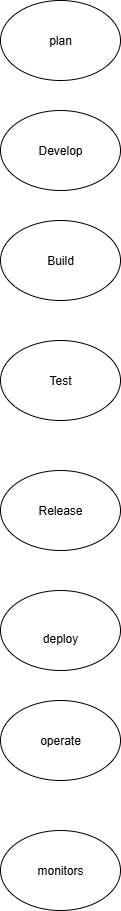

The diagram above was exported from draw.io. Its source (the exported page's mxGraphModel, read from the mxfile embedded in the PNG):
<mxGraphModel dx="1026" dy="556" grid="1" gridSize="10" guides="1" tooltips="1" connect="1" arrows="1" fold="1" page="1" pageScale="1" pageWidth="850" pageHeight="1100" math="0" shadow="0">
  <root>
    <mxCell id="0" />
    <mxCell id="1" parent="0" />
    <mxCell id="WRIHBdLMrsvrcamY13RQ-1" value="Develop" style="ellipse;whiteSpace=wrap;html=1;" vertex="1" parent="1">
      <mxGeometry x="360" y="120" width="120" height="80" as="geometry" />
    </mxCell>
    <mxCell id="WRIHBdLMrsvrcamY13RQ-2" value="plan" style="ellipse;whiteSpace=wrap;html=1;" vertex="1" parent="1">
      <mxGeometry x="360" y="10" width="120" height="80" as="geometry" />
    </mxCell>
    <mxCell id="WRIHBdLMrsvrcamY13RQ-5" value="Build" style="ellipse;whiteSpace=wrap;html=1;" vertex="1" parent="1">
      <mxGeometry x="360" y="230" width="120" height="80" as="geometry" />
    </mxCell>
    <mxCell id="WRIHBdLMrsvrcamY13RQ-6" value="Test" style="ellipse;whiteSpace=wrap;html=1;" vertex="1" parent="1">
      <mxGeometry x="360" y="350" width="120" height="80" as="geometry" />
    </mxCell>
    <mxCell id="WRIHBdLMrsvrcamY13RQ-7" value="Release" style="ellipse;whiteSpace=wrap;html=1;" vertex="1" parent="1">
      <mxGeometry x="360" y="480" width="120" height="80" as="geometry" />
    </mxCell>
    <mxCell id="WRIHBdLMrsvrcamY13RQ-8" value="&lt;br&gt;&lt;div&gt;deploy&lt;/div&gt;" style="ellipse;whiteSpace=wrap;html=1;" vertex="1" parent="1">
      <mxGeometry x="360" y="600" width="120" height="80" as="geometry" />
    </mxCell>
    <mxCell id="WRIHBdLMrsvrcamY13RQ-9" value="operate" style="ellipse;whiteSpace=wrap;html=1;" vertex="1" parent="1">
      <mxGeometry x="360" y="710" width="120" height="80" as="geometry" />
    </mxCell>
    <mxCell id="WRIHBdLMrsvrcamY13RQ-10" value="monitors" style="ellipse;whiteSpace=wrap;html=1;" vertex="1" parent="1">
      <mxGeometry x="360" y="840" width="120" height="80" as="geometry" />
    </mxCell>
  </root>
</mxGraphModel>